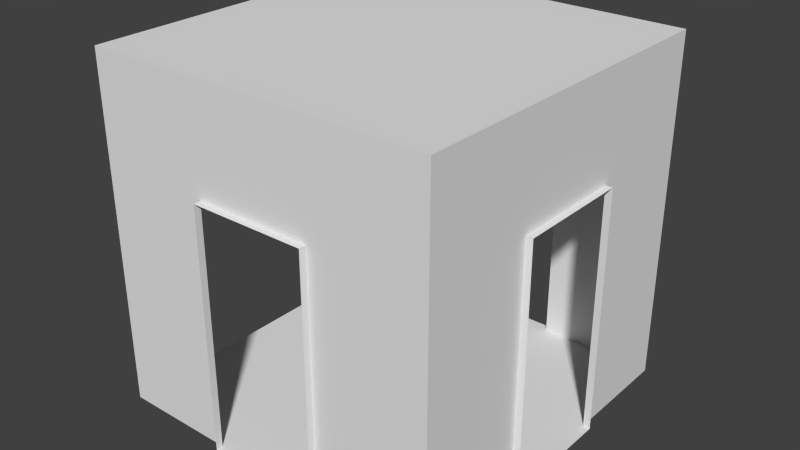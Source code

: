 # Source: corridor_3walls_v2.blend  (saved by Blender 2.76.0; exported with 4.5.12 LTS)
import bpy
from mathutils import Matrix  # noqa: F401  (used for matrix-valued properties, if any)

bpy.ops.wm.read_factory_settings(use_empty=True)
scene = bpy.context.scene
scene.name = 'Scene'

# ---- collections
col_collection_1 = bpy.data.collections.new('Collection 1'); scene.collection.children.link(col_collection_1)

# ---- materials (node trees are filled in below, after node groups)
mat_door = bpy.data.materials.new('Door')
mat_door.alpha_threshold = 0.0
mat_door.use_transparent_shadow = False
mat_door.roughness = 0.5
mat_lock = bpy.data.materials.new('Lock')
mat_lock.alpha_threshold = 0.0
mat_lock.use_transparent_shadow = False
mat_lock.roughness = 0.5
mat_cardslit = bpy.data.materials.new('CardSlit')
mat_cardslit.alpha_threshold = 0.0
mat_cardslit.use_transparent_shadow = False
mat_cardslit.roughness = 0.5
mat_locklight = bpy.data.materials.new('LockLight')
mat_locklight.alpha_threshold = 0.0
mat_locklight.use_transparent_shadow = False
mat_locklight.roughness = 0.5
mat_handle = bpy.data.materials.new('Handle')
mat_handle.alpha_threshold = 0.0
mat_handle.use_transparent_shadow = False
mat_handle.roughness = 0.5
mat_doornumber = bpy.data.materials.new('DoorNumber')
mat_doornumber.alpha_threshold = 0.0
mat_doornumber.use_transparent_shadow = False
mat_doornumber.roughness = 0.5
mat_corridorlamp = bpy.data.materials.new('CorridorLamp')
mat_corridorlamp.alpha_threshold = 0.0
mat_corridorlamp.use_transparent_shadow = False
mat_corridorlamp.roughness = 0.5
mat_corridorwalls = bpy.data.materials.new('CorridorWalls')
mat_corridorwalls.alpha_threshold = 0.0
mat_corridorwalls.use_transparent_shadow = False
mat_corridorwalls.roughness = 0.5
mat_corridorwalls.line_color = (0.0, 0.0, 0.0, 1.0)
mat_corridorceiling = bpy.data.materials.new('CorridorCeiling')
mat_corridorceiling.alpha_threshold = 0.0
mat_corridorceiling.use_transparent_shadow = False
mat_corridorceiling.roughness = 0.5
mat_corridorflooredgeandposts = bpy.data.materials.new('CorridorFloorEdgeAndPosts')
mat_corridorflooredgeandposts.alpha_threshold = 0.0
mat_corridorflooredgeandposts.use_transparent_shadow = False
mat_corridorflooredgeandposts.roughness = 0.5
mat_corridorcarpet = bpy.data.materials.new('CorridorCarpet')
mat_corridorcarpet.alpha_threshold = 0.0
mat_corridorcarpet.use_transparent_shadow = False
mat_corridorcarpet.roughness = 0.5

# ---- material node trees

# ---- world
world_world = bpy.data.worlds.new('World'); scene.world = world_world
world_world.color = (0.05088, 0.05088, 0.05088)
world_world.use_sun_shadow = False
world_world.sun_shadow_jitter_overblur = 0.0
world_world.cycles.sampling_method = 'MANUAL'
world_world.cycles.sample_map_resolution = 256

# ---- meshes
me_cube_002 = bpy.data.meshes.new('Cube.002')
me_cube_002.from_pydata([(-0.07, -0.824, -2.49), (-0.07, -0.824, 0.99), (-0.07, 0.824, -2.49), (-0.07, 0.824, 0.99), (0.07, -0.824, -2.49), (0.07, -0.824, 0.99), (0.07, 0.824, -2.49), (0.07, 0.824, 0.99), (-0.07, -0.824, -0.3386), (-0.07, 0.824, -0.3386), (-0.07, -0.4938, -0.3386), (-0.07, -0.824, -0.9807), (-0.1106, -0.4938, -0.9807), (-0.1106, -0.4938, -0.3386), (-0.1106, -0.824, -0.3386), (-0.1106, -0.824, -0.9807), (-0.07, -0.4938, -0.9807), (-0.1106, -0.7798, -0.9807), (-0.1106, -0.538, -0.9807), (-0.1106, -0.538, -0.3386), (-0.1106, -0.7798, -0.3386), (-0.1106, -0.538, -0.5347), (-0.1106, -0.7798, -0.5347), (-0.1106, -0.7798, -0.4971), (-0.1106, -0.538, -0.4971), (-0.1106, -0.6238, -0.3386), (-0.1106, -0.694, -0.3386), (-0.1106, -0.6238, -0.4971), (-0.1106, -0.694, -0.4971), (-0.1106, -0.694, -0.4013), (-0.1106, -0.694, -0.4344), (-0.1106, -0.6238, -0.4013), (-0.1106, -0.6238, -0.4344), (-0.1106, -0.7798, -0.6915), (-0.1106, -0.7798, -0.7829), (-0.1106, -0.538, -0.6915), (-0.1106, -0.538, -0.7829), (-0.1106, -0.6186, -0.6915), (-0.1106, -0.6992, -0.6915), (-0.1106, -0.6186, -0.7829), (-0.1106, -0.6992, -0.7829), (-0.2612, -0.6186, -0.6915), (-0.2612, -0.6992, -0.6915), (-0.2612, -0.6186, -0.7829), (-0.2612, -0.6992, -0.7829), (-0.1859, -0.6186, -0.7829), (-0.1859, -0.6186, -0.6915), (-0.2612, -0.3117, -0.6915), (-0.2612, -0.3117, -0.7829), (-0.1859, -0.3117, -0.7829), (-0.1859, -0.3117, -0.6915), (-0.07, -0.824, 0.1161), (-0.07, -0.824, 0.3589), (-0.07, 0.824, 0.3589), (-0.07, 0.824, 0.1161), (-0.07, 0.2747, 0.3589), (-0.07, -0.2747, 0.3589), (-0.07, 0.2747, 0.1161), (-0.07, -0.2747, 0.1161), (-0.08428, 0.2747, 0.3589), (-0.08428, -0.2747, 0.3589), (-0.08428, 0.2747, 0.1161), (-0.08428, -0.2747, 0.1161)], [], [(10, 9, 2, 0, 11, 16), (3, 7, 6, 2, 9, 54, 53), (7, 5, 4, 6), (5, 1, 52, 51, 8, 11, 0, 4), (0, 2, 6, 4), (5, 7, 3, 1), (51, 58, 57, 54, 9, 10, 8), (19, 13, 12, 18, 36, 35, 21, 24), (8, 10, 13, 19, 25, 26, 20, 14), (11, 8, 14, 15), (10, 16, 12, 13), (16, 11, 15, 17, 18, 12), (14, 20, 23, 22, 33, 34, 17, 15), (34, 40, 39, 36, 18, 17), (23, 28, 27, 24, 21, 22), (25, 19, 24, 27, 32, 31), (20, 26, 29, 30, 28, 23), (30, 32, 27, 28), (26, 25, 31, 29), (29, 31, 32, 30), (22, 21, 35, 37, 38, 33), (37, 35, 36, 39), (33, 38, 40, 34), (43, 41, 47, 48), (42, 41, 43, 44), (39, 40, 44, 43, 45), (38, 37, 46, 41, 42), (40, 38, 42, 44), (37, 39, 45, 46), (50, 49, 48, 47), (46, 45, 49, 50), (45, 43, 48, 49), (41, 46, 50, 47), (1, 3, 53, 55, 56, 52), (55, 53, 54, 57), (52, 56, 58, 51), (58, 56, 60, 62), (60, 59, 61, 62), (55, 57, 61, 59), (57, 58, 62, 61), (56, 55, 59, 60)])
me_cube_002.polygons.foreach_set('material_index', [0, 0, 0, 0, 0, 0, 0, 1, 1, 1, 1, 1, 1, 1, 2, 1, 1, 1, 1, 3, 1, 1, 1, 4, 4, 4, 4, 4, 4, 4, 1, 4, 4, 0, 0, 0, 0, 5, 0, 0, 0])
_uv = me_cube_002.uv_layers.new(name='UVMap')
_uv.uv.foreach_set('vector', [0.8842, 0.3102, 0.5798, 0.3131, 0.5798, 0.03949, 0.9346, 0.04035, 0.9346, 0.2084, 0.8842, 0.2074, 0.5798, 0.6553, 0.5614, 0.6553, 0.5614, 0.03884, 0.5798, 0.03949, 0.5798, 0.3131, 0.5798, 0.467, 0.5798, 0.5265, 0.5614, 0.6553, 0.2151, 0.6553, 0.2151, 0.03537, 0.5614, 0.03884, 0.9627, 0.6553, 0.9346, 0.6553, 0.9346, 0.5299, 0.9346, 0.4738, 0.9346, 0.3116, 0.9346, 0.2084, 0.9346, 0.04035, 0.9627, 0.04285, 0.9346, 0.04035, 0.5798, 0.03949, 0.5798, 0.01701, 0.9346, 0.01786, 0.9346, 0.6736, 0.5798, 0.6736, 0.5798, 0.6553, 0.9346, 0.6553, 0.9346, 0.4738, 0.8432, 0.4756, 0.7389, 0.4724, 0.5798, 0.467, 0.5798, 0.3131, 0.8842, 0.3102, 0.9346, 0.3116, 0.07292, 0.9504, 0.06462, 0.9504, 0.0667, 0.835, 0.07437, 0.8352, 0.07394, 0.8696, 0.07368, 0.8861, 0.07329, 0.9141, 0.07321, 0.921, 0.1265, 0.9581, 0.06459, 0.9581, 0.06462, 0.9504, 0.07292, 0.9504, 0.089, 0.9504, 0.1021, 0.9504, 0.1182, 0.9504, 0.1265, 0.9504, 0.1311, 0.8358, 0.1337, 0.9503, 0.1265, 0.9504, 0.1238, 0.836, 0.05733, 0.9502, 0.05941, 0.8349, 0.0667, 0.835, 0.06462, 0.9504, 0.06684, 0.828, 0.1239, 0.8291, 0.1238, 0.836, 0.1163, 0.8359, 0.07437, 0.8352, 0.0667, 0.835, 0.1265, 0.9504, 0.1182, 0.9504, 0.1179, 0.9212, 0.1176, 0.9129, 0.1171, 0.8856, 0.1169, 0.8697, 0.1163, 0.8359, 0.1238, 0.836, 0.1169, 0.8697, 0.1027, 0.8697, 0.08832, 0.8699, 0.07394, 0.8696, 0.07437, 0.8352, 0.1163, 0.8359, 0.1179, 0.9212, 0.1021, 0.9211, 0.08908, 0.9211, 0.07321, 0.921, 0.07329, 0.9141, 0.1176, 0.9129, 0.089, 0.9504, 0.07292, 0.9504, 0.07321, 0.921, 0.08908, 0.9211, 0.08905, 0.9326, 0.08903, 0.9388, 0.1182, 0.9504, 0.1021, 0.9504, 0.1021, 0.9388, 0.1021, 0.9327, 0.1021, 0.9211, 0.1179, 0.9212, 0.1021, 0.9327, 0.08905, 0.9326, 0.08908, 0.9211, 0.1021, 0.9211, 0.1021, 0.9504, 0.089, 0.9504, 0.08903, 0.9388, 0.1021, 0.9388, 0.1021, 0.9388, 0.08903, 0.9388, 0.08905, 0.9326, 0.1021, 0.9327, 0.1176, 0.9129, 0.07329, 0.9141, 0.07368, 0.8861, 0.08841, 0.886, 0.1028, 0.8858, 0.1171, 0.8856, 0.08841, 0.886, 0.07368, 0.8861, 0.07394, 0.8696, 0.08832, 0.8699, 0.1171, 0.8856, 0.1028, 0.8858, 0.1027, 0.8697, 0.1169, 0.8697, 0.243, 0.9068, 0.2448, 0.8918, 0.2995, 0.8896, 0.2998, 0.9065, 0.2351, 0.894, 0.2448, 0.8918, 0.243, 0.9068, 0.2344, 0.9012, 0.2189, 0.9218, 0.2127, 0.9054, 0.2344, 0.9012, 0.243, 0.9068, 0.232, 0.9156, 0.2127, 0.8853, 0.2235, 0.867, 0.237, 0.8764, 0.2448, 0.8918, 0.2351, 0.894, 0.2127, 0.9054, 0.2127, 0.8853, 0.2351, 0.894, 0.2344, 0.9012, 0.2235, 0.867, 0.2302, 0.8532, 0.2417, 0.8578, 0.237, 0.8764, 0.2995, 0.8777, 0.314, 0.8777, 0.314, 0.8896, 0.2995, 0.8896, 0.237, 0.8764, 0.2417, 0.8578, 0.3002, 0.8603, 0.2995, 0.8777, 0.2431, 0.9207, 0.243, 0.9068, 0.2998, 0.9065, 0.2998, 0.9204, 0.2448, 0.8918, 0.237, 0.8764, 0.2995, 0.8777, 0.2995, 0.8896, 0.9346, 0.6553, 0.5798, 0.6553, 0.5798, 0.5265, 0.7418, 0.5274, 0.8443, 0.5289, 0.9346, 0.5299, 0.7418, 0.5274, 0.5798, 0.5265, 0.5798, 0.467, 0.7389, 0.4724, 0.9346, 0.5299, 0.8443, 0.5289, 0.8432, 0.4756, 0.9346, 0.4738, 0.8432, 0.4756, 0.8443, 0.5289, 0.8401, 0.5242, 0.8394, 0.4785, 0.6872, 0.8177, 0.9025, 0.8177, 0.9025, 0.9128, 0.6872, 0.9128, 0.7418, 0.5274, 0.7389, 0.4724, 0.7428, 0.475, 0.7443, 0.5241, 0.7389, 0.4724, 0.8432, 0.4756, 0.8394, 0.4785, 0.7428, 0.475, 0.8443, 0.5289, 0.7418, 0.5274, 0.7443, 0.5241, 0.8401, 0.5242])
me_cube_002.materials.append(mat_door)
me_cube_002.materials.append(mat_lock)
me_cube_002.materials.append(mat_cardslit)
me_cube_002.materials.append(mat_locklight)
me_cube_002.materials.append(mat_handle)
me_cube_002.materials.append(mat_doornumber)
me_cube_002.use_remesh_preserve_volume = False
me_cube_002.use_remesh_preserve_attributes = False
me_cube_002.use_mirror_vertex_groups = False
me_cube_002.update()
me_cube_001 = bpy.data.meshes.new('Cube.001')
me_cube_001.from_pydata([(-0.3842, -0.3842, 2.269), (-0.5748, -0.5748, 2.357), (-0.3842, 0.3842, 2.269), (-0.5748, 0.5748, 2.357), (0.3842, -0.3842, 2.269), (0.5748, -0.5748, 2.357), (0.3842, 0.3842, 2.269), (0.5748, 0.5748, 2.357), (-0.3842, 0.0, 2.269), (0.0, 0.3842, 2.269), (0.3842, 0.0, 2.269), (0.0, -0.3842, 2.269), (0.0, 0.0, 2.136)], [], [(3, 2, 8), (3, 7, 9), (7, 5, 10), (1, 0, 11), (12, 9, 6, 10), (11, 12, 10, 4), (0, 8, 12, 11), (8, 2, 9, 12), (4, 5, 11), (5, 1, 11), (0, 1, 8), (1, 3, 8), (2, 3, 9), (7, 6, 9), (6, 7, 10), (5, 4, 10)])
me_cube_001.materials.append(mat_corridorlamp)
me_cube_001.use_remesh_preserve_volume = False
me_cube_001.use_remesh_preserve_attributes = False
me_cube_001.use_mirror_vertex_groups = False
me_cube_001.update()
me_cube = bpy.data.meshes.new('Cube')
me_cube.from_pydata([(2.5, 2.5, -2.5), (2.5, -2.5, -2.5), (-2.5, -2.5, -2.5), (-2.5, 2.5, -2.5), (2.5, 2.5, 2.5), (2.5, -2.5, 2.5), (-2.5, -2.5, 2.5), (-2.5, 2.5, 2.5), (2.5, 2.5, 1.0), (2.5, -2.5, 1.0), (-2.5, -2.5, 1.0), (-2.5, 2.5, 1.0), (2.5, 0.8333, -2.5), (2.5, -0.8333, -2.5), (2.5, -0.8333, 1.0), (2.5, 0.8333, 1.0), (0.8333, -2.5, -2.5), (-0.8333, -2.5, -2.5), (-0.8333, -2.5, 1.0), (0.8333, -2.5, 1.0), (0.8333, 2.5, -2.5), (-0.8333, 2.5, -2.5), (-0.8333, 2.5, 1.0), (0.8333, 2.5, 1.0), (0.8333, 2.6, -2.5), (-0.8333, 2.6, -2.5), (-0.8333, 2.6, 1.0), (0.8333, 2.6, 1.0), (2.6, 0.8333, -2.5), (2.6, -0.8333, -2.5), (2.6, -0.8333, 1.0), (2.6, 0.8333, 1.0), (0.8333, -2.6, -2.5), (-0.8333, -2.6, -2.5), (-0.8333, -2.6, 1.0), (0.8333, -2.6, 1.0), (-2.038, -2.038, -2.5), (-2.038, 2.038, -2.5), (2.038, 2.038, -2.5), (2.038, -2.038, -2.5), (2.038, -2.5, -2.5), (2.5, -2.038, -2.5), (-2.038, -2.5, -2.5), (-2.5, -2.038, -2.5), (-2.5, 2.038, -2.5), (-2.038, 2.5, -2.5), (2.038, 2.5, -2.5), (2.5, 2.038, -2.5)], [], [(4, 5, 6, 7), (8, 15, 14, 9, 5, 4), (9, 19, 18, 10, 6, 5), (22, 11, 3, 45, 21), (4, 7, 11, 22, 23, 8), (17, 42, 2, 10, 18), (13, 41, 1, 9, 14), (0, 47, 12, 15, 8), (14, 15, 31, 30), (1, 40, 16, 19, 9), (19, 16, 32, 35), (8, 23, 20, 46, 0), (22, 21, 25, 26), (23, 22, 26, 27), (21, 20, 24, 25), (20, 23, 27, 24), (12, 13, 29, 28), (15, 12, 28, 31), (13, 14, 30, 29), (17, 18, 34, 33), (18, 19, 35, 34), (16, 17, 33, 32), (16, 40, 39, 36, 42, 17), (38, 37, 36, 39), (39, 40, 1, 41), (12, 47, 38, 39, 41, 13), (42, 36, 43, 2), (37, 44, 43, 36), (44, 37, 45, 3), (20, 21, 45, 37, 38, 46), (0, 46, 38, 47)])
me_cube.polygons.foreach_set('material_index', [0, 0, 0, 0, 0, 0, 0, 0, 2, 0, 2, 0, 2, 2, 2, 2, 2, 2, 2, 2, 2, 2, 2, 3, 2, 2, 2, 3, 2, 2, 2])
_uv = me_cube.uv_layers.new(name='UVMap')
_uv.uv.foreach_set('vector', [0.0, 0.0, 0.0, 0.0, 0.0, 0.0, 0.0, 0.0, 0.0, 0.0, 0.0, 0.0, 0.0, 0.0, 0.0, 0.0, 0.0, 0.0, 0.0, 0.0, 0.0, 0.0, 0.0, 0.0, 0.0, 0.0, 0.0, 0.0, 0.0, 0.0, 0.0, 0.0, 0.0, 0.0, 0.0, 0.0, 0.0, 0.0, 0.0, 0.0, 0.0, 0.0, 0.0, 0.0, 0.0, 0.0, 0.0, 0.0, 0.0, 0.0, 0.0, 0.0, 0.0, 0.0, 0.0, 0.0, 0.0, 0.0, 0.0, 0.0, 0.0, 0.0, 0.0, 0.0, 0.0, 0.0, 0.0, 0.0, 0.0, 0.0, 0.0, 0.0, 0.0, 0.0, 0.0, 0.0, 0.0, 0.0, 0.0, 0.0, 0.0, 0.0, 0.0, 0.0, 0.0, 0.0, 0.0, 0.0, 0.0, 0.0, 0.0, 0.0, 0.0, 0.0, 0.0, 0.0, 0.0, 0.0, 0.0, 0.0, 0.0, 0.0, 0.0, 0.0, 0.0, 0.0, 0.0, 0.0, 0.0, 0.0, 0.0, 0.0, 0.0, 0.0, 0.0, 0.0, 0.0, 0.0, 0.0, 0.0, 0.0, 0.0, 0.0, 0.0, 0.0, 0.0, 0.0, 0.0, 0.0, 0.0, 0.0, 0.0, 0.0, 0.0, 0.0, 0.0, 0.0, 0.0, 0.0, 0.0, 0.0, 0.0, 0.0, 0.0, 0.0, 0.0, 0.0, 0.0, 0.0, 0.0, 0.0, 0.0, 0.0, 0.0, 0.0, 0.0, 0.0, 0.0, 0.0, 0.0, 0.0, 0.0, 0.0, 0.0, 0.0, 0.0, 0.0, 0.0, 0.0, 0.0, 0.0, 0.0, 0.0, 0.0, 0.0, 0.0, 0.0, 0.0, 0.0, 0.0, 0.0, 0.0, 0.0, 0.0, 0.0, 0.0, 0.0, 0.0, 0.0, 0.0, 0.0, 0.0, 0.0, 0.0, 0.0, 0.0, 0.0, 0.0, 0.0, 0.0, 0.3334, 0.9999, 0.09251, 0.9999, 0.09251, 0.9075, 0.9075, 0.9075, 0.9075, 0.9999, 0.6666, 0.9999, 0.09251, 0.09251, 0.9075, 0.09251, 0.9075, 0.9075, 0.09251, 0.9075, 0.0, 0.0, 0.0, 0.0, 0.0, 0.0, 0.0, 0.0, 0.000101, 0.3334, 0.0001017, 0.09251, 0.09251, 0.09251, 0.09251, 0.9075, 9.998e-05, 0.9075, 0.0001, 0.6666, 0.0, 0.0, 0.0, 0.0, 0.0, 0.0, 0.0, 0.0, 0.9075, 0.09251, 0.9999, 0.09251, 0.9999, 0.9075, 0.9075, 0.9075, 0.0, 0.0, 0.0, 0.0, 0.0, 0.0, 0.0, 0.0, 0.3334, 0.0001002, 0.6666, 0.0001005, 0.9075, 0.0001006, 0.9075, 0.09251, 0.09251, 0.09251, 0.09251, 9.998e-05, 0.0, 0.0, 0.0, 0.0, 0.0, 0.0, 0.0, 0.0])
me_cube.materials.append(mat_corridorwalls)
me_cube.materials.append(mat_corridorceiling)
me_cube.materials.append(mat_corridorflooredgeandposts)
me_cube.materials.append(mat_corridorcarpet)
me_cube.use_remesh_preserve_volume = False
me_cube.use_remesh_preserve_attributes = False
me_cube.use_mirror_vertex_groups = False
me_cube.update()

# ---- objects
ob_door = bpy.data.objects.new('Door', me_cube_002)
ob_corridorlamp = bpy.data.objects.new('CorridorLamp', me_cube_001)
ob_corridor = bpy.data.objects.new('Corridor', me_cube)

# ---- transforms, parenting, visibility, modifiers, constraints
ob_door.location = (0.0, 0.0, 0.0)
ob_door.lineart.crease_threshold = 0.0
ob_corridorlamp.location = (0.0, 0.0, 0.131)
ob_corridorlamp.lineart.crease_threshold = 0.0
ob_corridor.location = (0.0, 0.0, 0.0)
ob_corridor.lock_rotations_4d = False
ob_corridor.empty_display_type = 'ARROWS'
ob_corridor.lineart.crease_threshold = 0.0

# ---- collection membership
col_collection_1.objects.link(ob_door)
col_collection_1.objects.link(ob_corridorlamp)
col_collection_1.objects.link(ob_corridor)

# ---- scene / render settings (as saved in the file)
scene.frame_start = 1; scene.frame_end = 250; scene.frame_set(2)
scene.render.engine = 'BLENDER_EEVEE_NEXT'
scene.render.resolution_percentage = 50
scene.render.dither_intensity = 0.0
scene.cycles.use_denoising = False
scene.cycles.samples = 10
scene.cycles.sampling_pattern = 'TABULATED_SOBOL'
scene.cycles.light_sampling_threshold = 0.0
scene.cycles.use_adaptive_sampling = False
scene.cycles.use_light_tree = False
scene.cycles.blur_glossy = 0.0
scene.cycles.pixel_filter_type = 'GAUSSIAN'
scene.cycles.sample_clamp_indirect = 0.0
scene.view_settings.view_transform = 'Standard'
bpy.context.view_layer.update()

# ---- added for rendering (the .blend has no active camera and no usable light): camera, sun
cam_auto = bpy.data.cameras.new('AutoCamera')
cam_auto.lens = 50.0
cam_auto.sensor_width = 36.0
cam_auto.clip_end = 1000.0
ob_auto_camera = bpy.data.objects.new('AutoCamera', cam_auto)
scene.collection.objects.link(ob_auto_camera)
ob_auto_camera.location = (8.22398, -9.80878, 6.53919)
ob_auto_camera.rotation_euler = (1.09748, -7.21219e-08, 0.694738)
scene.camera = ob_auto_camera
light_auto_sun = bpy.data.lights.new('AutoSun', 'SUN')
light_auto_sun.energy = 3.0
light_auto_sun.angle = 0.0523599
ob_auto_sun = bpy.data.objects.new('AutoSun', light_auto_sun)
scene.collection.objects.link(ob_auto_sun)
ob_auto_sun.rotation_euler = (0.872665, 0.174533, 0.523599)
bpy.context.view_layer.update()
